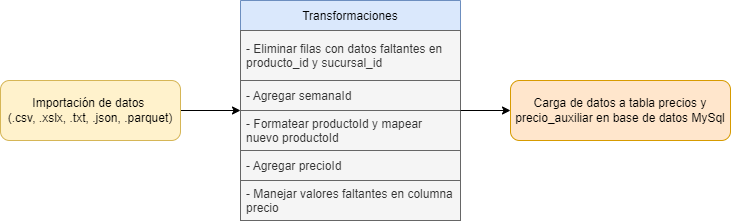

The diagram above was exported from draw.io. Its source (the exported page's mxGraphModel, read from the mxfile embedded in the PNG):
<mxGraphModel dx="997" dy="619" grid="1" gridSize="10" guides="1" tooltips="1" connect="1" arrows="1" fold="1" page="1" pageScale="1" pageWidth="850" pageHeight="1100" math="0" shadow="0">
  <root>
    <mxCell id="0" />
    <mxCell id="1" parent="0" />
    <mxCell id="QAfsQWcSwPmEGSQjj3rz-5" value="Transformaciones" style="swimlane;fontStyle=0;childLayout=stackLayout;horizontal=1;startSize=30;horizontalStack=0;resizeParent=1;resizeParentMax=0;resizeLast=0;collapsible=1;marginBottom=0;fillColor=#dae8fc;strokeColor=#6c8ebf;" vertex="1" parent="1">
      <mxGeometry x="360" y="160" width="220" height="220" as="geometry">
        <mxRectangle x="370" y="200" width="140" height="30" as="alternateBounds" />
      </mxGeometry>
    </mxCell>
    <mxCell id="QAfsQWcSwPmEGSQjj3rz-6" value="- Eliminar filas con datos faltantes en &#10;producto_id y sucursal_id" style="text;strokeColor=#666666;fillColor=#f5f5f5;align=left;verticalAlign=middle;spacingLeft=4;spacingRight=4;overflow=hidden;points=[[0,0.5],[1,0.5]];portConstraint=eastwest;rotatable=0;fontColor=#333333;" vertex="1" parent="QAfsQWcSwPmEGSQjj3rz-5">
      <mxGeometry y="30" width="220" height="50" as="geometry" />
    </mxCell>
    <mxCell id="QAfsQWcSwPmEGSQjj3rz-7" value="- Agregar semanaId" style="text;strokeColor=#666666;fillColor=#f5f5f5;align=left;verticalAlign=middle;spacingLeft=4;spacingRight=4;overflow=hidden;points=[[0,0.5],[1,0.5]];portConstraint=eastwest;rotatable=0;fontColor=#333333;" vertex="1" parent="QAfsQWcSwPmEGSQjj3rz-5">
      <mxGeometry y="80" width="220" height="30" as="geometry" />
    </mxCell>
    <mxCell id="QAfsQWcSwPmEGSQjj3rz-8" value="- Formatear productoId y mapear &#10;nuevo productoId" style="text;strokeColor=#666666;fillColor=#f5f5f5;align=left;verticalAlign=middle;spacingLeft=4;spacingRight=4;overflow=hidden;points=[[0,0.5],[1,0.5]];portConstraint=eastwest;rotatable=0;fontColor=#333333;" vertex="1" parent="QAfsQWcSwPmEGSQjj3rz-5">
      <mxGeometry y="110" width="220" height="40" as="geometry" />
    </mxCell>
    <mxCell id="QAfsQWcSwPmEGSQjj3rz-10" value="- Agregar precioId" style="text;strokeColor=#666666;fillColor=#f5f5f5;align=left;verticalAlign=middle;spacingLeft=4;spacingRight=4;overflow=hidden;points=[[0,0.5],[1,0.5]];portConstraint=eastwest;rotatable=0;fontColor=#333333;" vertex="1" parent="QAfsQWcSwPmEGSQjj3rz-5">
      <mxGeometry y="150" width="220" height="30" as="geometry" />
    </mxCell>
    <mxCell id="QAfsQWcSwPmEGSQjj3rz-14" value="- Manejar valores faltantes en columna &#10;precio" style="text;strokeColor=#666666;fillColor=#f5f5f5;align=left;verticalAlign=middle;spacingLeft=4;spacingRight=4;overflow=hidden;points=[[0,0.5],[1,0.5]];portConstraint=eastwest;rotatable=0;fontColor=#333333;" vertex="1" parent="QAfsQWcSwPmEGSQjj3rz-5">
      <mxGeometry y="180" width="220" height="40" as="geometry" />
    </mxCell>
    <mxCell id="QAfsQWcSwPmEGSQjj3rz-16" value="" style="edgeStyle=orthogonalEdgeStyle;rounded=0;orthogonalLoop=1;jettySize=auto;html=1;" edge="1" parent="1" source="QAfsQWcSwPmEGSQjj3rz-9">
      <mxGeometry relative="1" as="geometry">
        <mxPoint x="360" y="270" as="targetPoint" />
      </mxGeometry>
    </mxCell>
    <mxCell id="QAfsQWcSwPmEGSQjj3rz-9" value="Importación de datos &lt;br&gt;(.csv, .xslx, .txt, .json, .parquet)" style="rounded=1;whiteSpace=wrap;html=1;fillColor=#fff2cc;strokeColor=#d6b656;" vertex="1" parent="1">
      <mxGeometry x="120" y="240" width="180" height="60" as="geometry" />
    </mxCell>
    <mxCell id="QAfsQWcSwPmEGSQjj3rz-15" value="Carga de datos a tabla precios y precio_auxiliar en base de datos MySql" style="rounded=1;whiteSpace=wrap;html=1;fillColor=#ffe6cc;strokeColor=#d79b00;" vertex="1" parent="1">
      <mxGeometry x="630" y="240" width="220" height="60" as="geometry" />
    </mxCell>
    <mxCell id="QAfsQWcSwPmEGSQjj3rz-19" style="edgeStyle=orthogonalEdgeStyle;rounded=0;orthogonalLoop=1;jettySize=auto;html=1;entryX=0;entryY=0.5;entryDx=0;entryDy=0;" edge="1" parent="1" source="QAfsQWcSwPmEGSQjj3rz-5" target="QAfsQWcSwPmEGSQjj3rz-15">
      <mxGeometry relative="1" as="geometry" />
    </mxCell>
  </root>
</mxGraphModel>